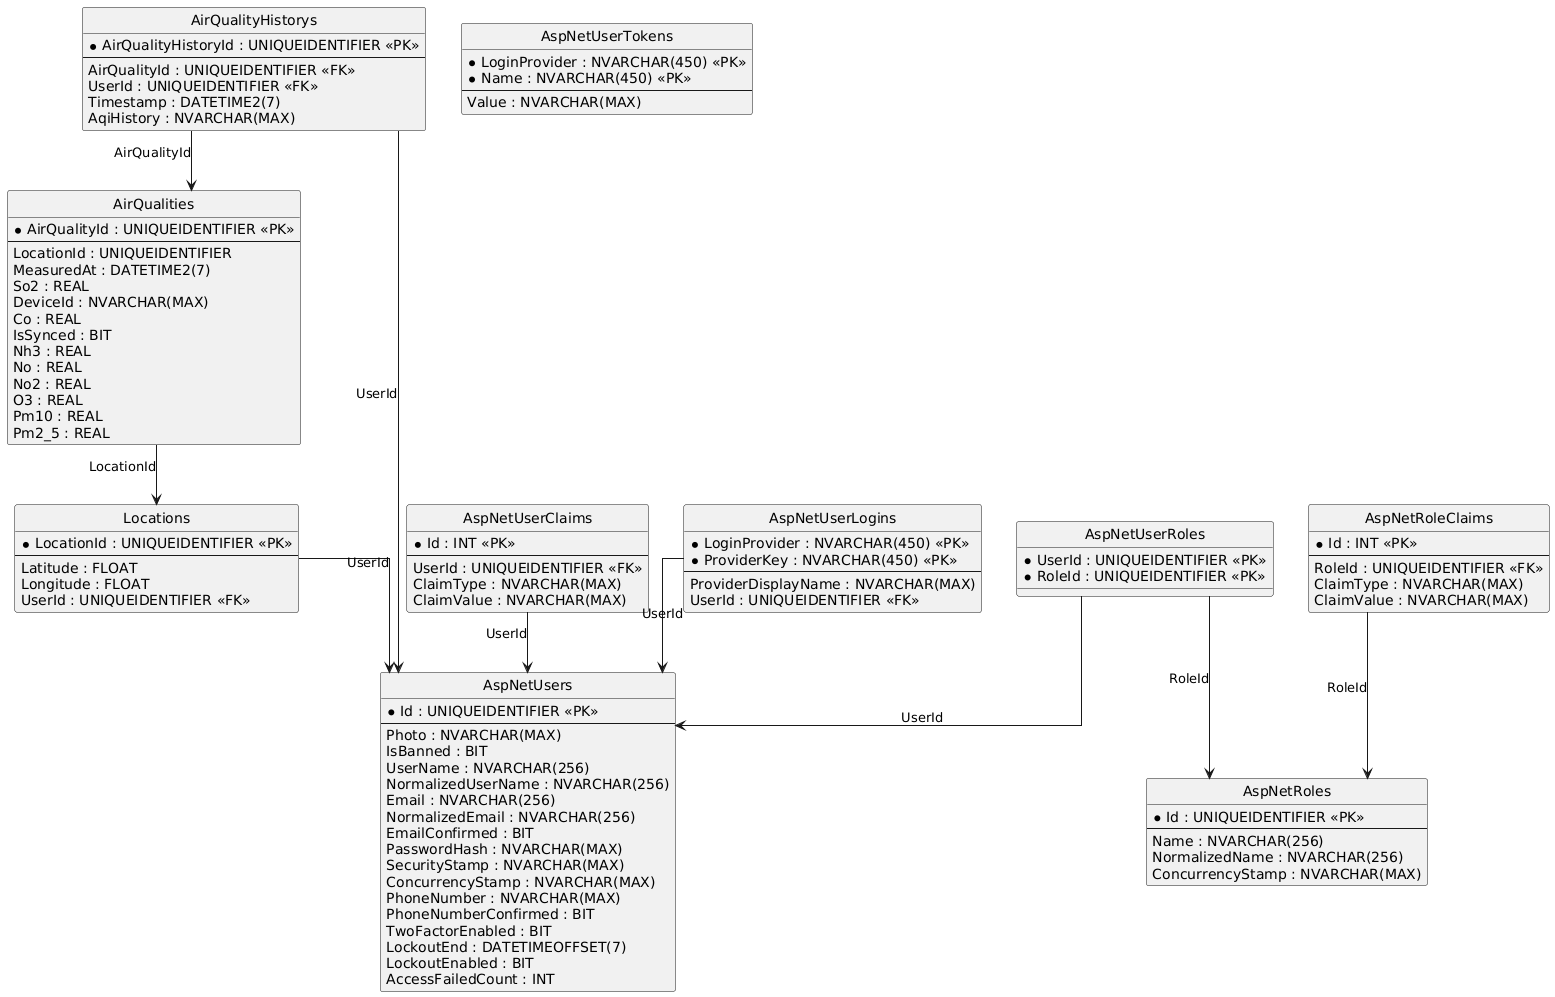

The diagram above was rendered by PlantUML. Its source (embedded in the PNG):
@startuml
hide circle
skinparam linetype ortho

entity AirQualities {
  *AirQualityId : UNIQUEIDENTIFIER <<PK>>
  --
  LocationId : UNIQUEIDENTIFIER
  MeasuredAt : DATETIME2(7)
  So2 : REAL
  DeviceId : NVARCHAR(MAX)
  Co : REAL
  IsSynced : BIT
  Nh3 : REAL
  No : REAL
  No2 : REAL
  O3 : REAL
  Pm10 : REAL
  Pm2_5 : REAL
}

entity AirQualityHistorys {
  *AirQualityHistoryId : UNIQUEIDENTIFIER <<PK>>
  --
  AirQualityId : UNIQUEIDENTIFIER <<FK>>
  UserId : UNIQUEIDENTIFIER <<FK>>
  Timestamp : DATETIME2(7)
  AqiHistory : NVARCHAR(MAX)
}

entity AspNetRoles {
  *Id : UNIQUEIDENTIFIER <<PK>>
  --
  Name : NVARCHAR(256)
  NormalizedName : NVARCHAR(256)
  ConcurrencyStamp : NVARCHAR(MAX)
}

entity AspNetRoleClaims {
  *Id : INT <<PK>>
  --
  RoleId : UNIQUEIDENTIFIER <<FK>>
  ClaimType : NVARCHAR(MAX)
  ClaimValue : NVARCHAR(MAX)
}

entity AspNetUsers {
  *Id : UNIQUEIDENTIFIER <<PK>>
  --
  Photo : NVARCHAR(MAX)
  IsBanned : BIT
  UserName : NVARCHAR(256)
  NormalizedUserName : NVARCHAR(256)
  Email : NVARCHAR(256)
  NormalizedEmail : NVARCHAR(256)
  EmailConfirmed : BIT
  PasswordHash : NVARCHAR(MAX)
  SecurityStamp : NVARCHAR(MAX)
  ConcurrencyStamp : NVARCHAR(MAX)
  PhoneNumber : NVARCHAR(MAX)
  PhoneNumberConfirmed : BIT
  TwoFactorEnabled : BIT
  LockoutEnd : DATETIMEOFFSET(7)
  LockoutEnabled : BIT
  AccessFailedCount : INT
}

entity AspNetUserClaims {
  *Id : INT <<PK>>
  --
  UserId : UNIQUEIDENTIFIER <<FK>>
  ClaimType : NVARCHAR(MAX)
  ClaimValue : NVARCHAR(MAX)
}

entity AspNetUserLogins {
  *LoginProvider : NVARCHAR(450) <<PK>>
  *ProviderKey : NVARCHAR(450) <<PK>>
  --
  ProviderDisplayName : NVARCHAR(MAX)
  UserId : UNIQUEIDENTIFIER <<FK>>
}

entity AspNetUserRoles {
  *UserId : UNIQUEIDENTIFIER <<PK>>
  *RoleId : UNIQUEIDENTIFIER <<PK>>
}

entity AspNetUserTokens {
  *LoginProvider : NVARCHAR(450) <<PK>>
  *Name : NVARCHAR(450) <<PK>>
  --
  Value : NVARCHAR(MAX)
}

entity Locations {
  *LocationId : UNIQUEIDENTIFIER <<PK>>
  --
  Latitude : FLOAT
  Longitude : FLOAT
  UserId : UNIQUEIDENTIFIER <<FK>>
}

' Відношення
AirQualityHistorys --> AirQualities : AirQualityId
AirQualityHistorys --> AspNetUsers : UserId
AirQualities --> Locations : LocationId

AspNetRoleClaims --> AspNetRoles : RoleId
AspNetUserClaims --> AspNetUsers : UserId
AspNetUserLogins --> AspNetUsers : UserId
AspNetUserRoles --> AspNetUsers : UserId
AspNetUserRoles --> AspNetRoles : RoleId
Locations --> AspNetUsers : UserId
@enduml